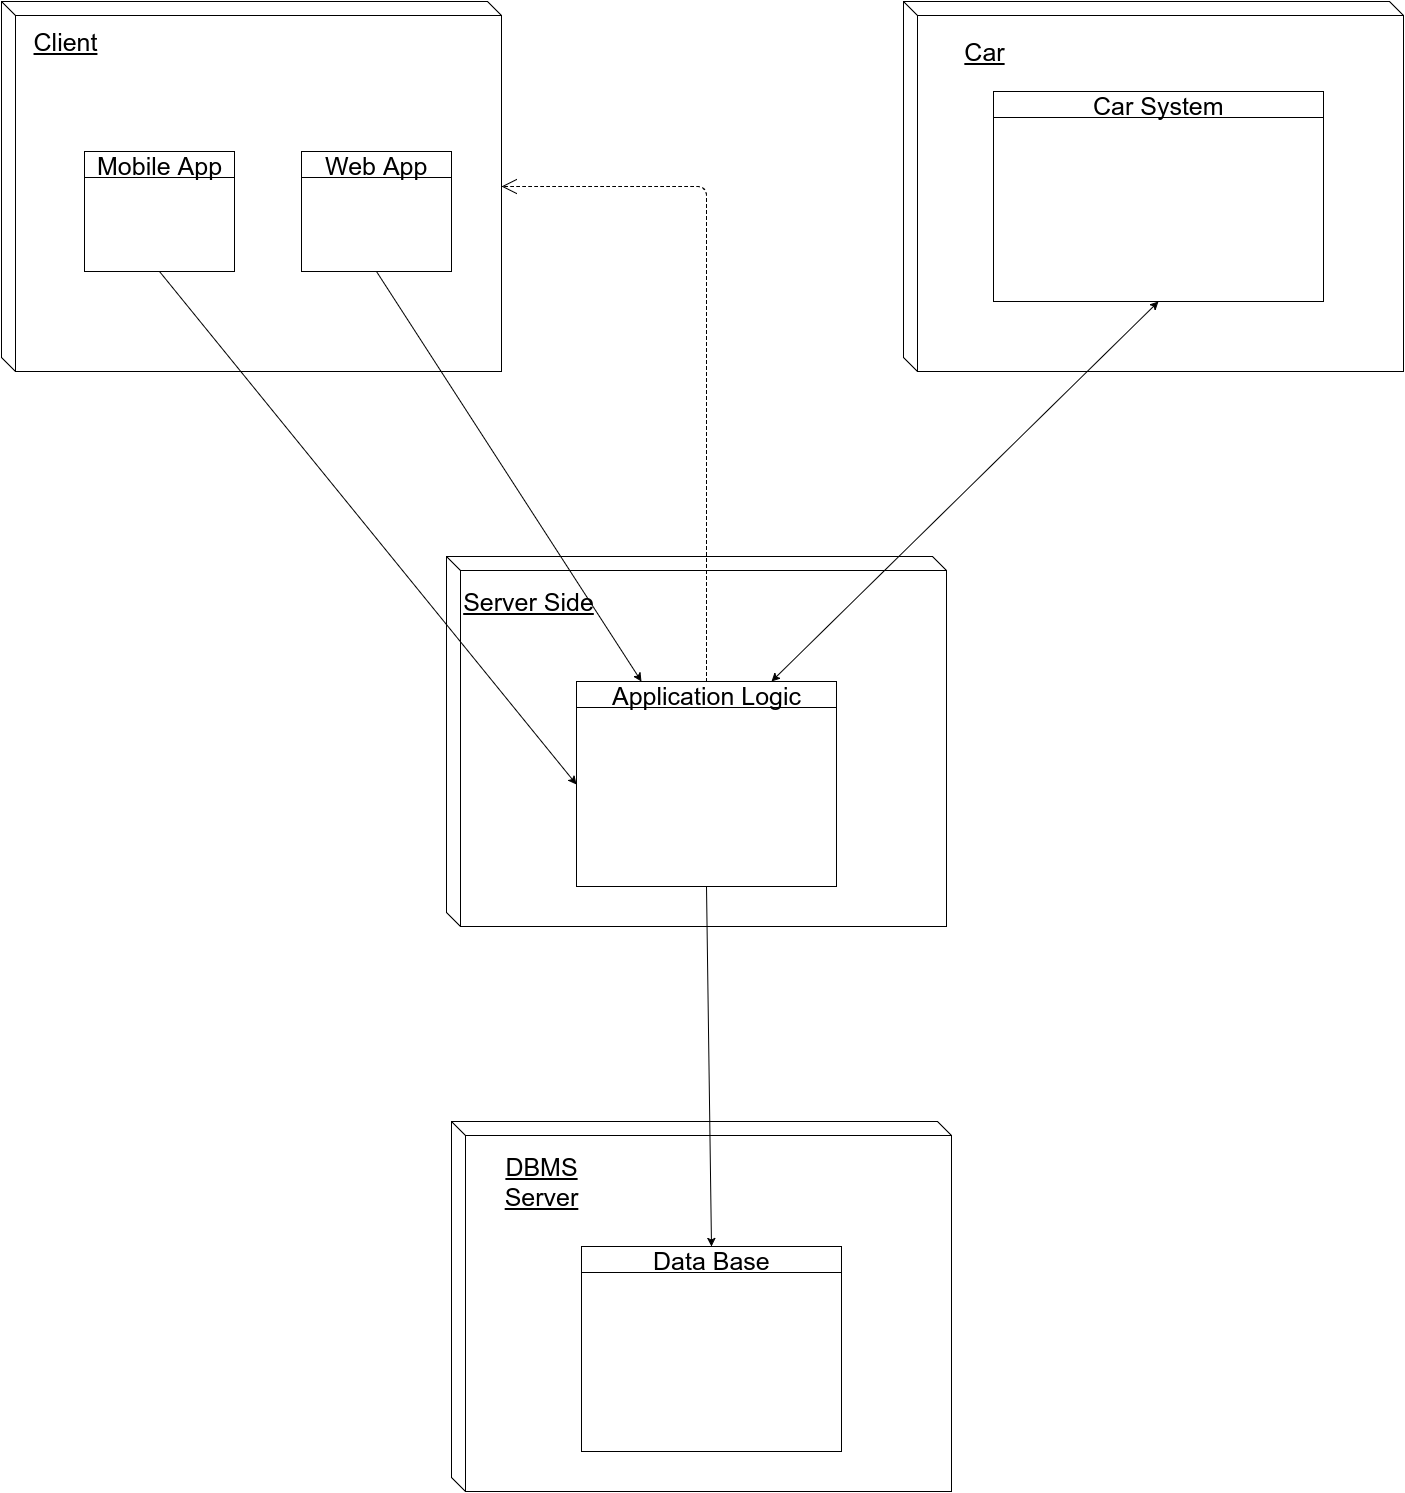

The diagram above was exported from draw.io. Its source (the exported page's mxGraphModel, read from the mxfile embedded in the PNG):
<mxGraphModel dx="1852" dy="457" grid="1" gridSize="10" guides="1" tooltips="1" connect="1" arrows="1" fold="1" page="1" pageScale="1" pageWidth="826" pageHeight="1169" math="0" shadow="0">
  <root>
    <mxCell id="0" />
    <mxCell id="1" parent="0" />
    <mxCell id="5f992df77a16ca23-1" value="" style="shape=cube;whiteSpace=wrap;html=1;strokeColor=#000000;strokeWidth=1;fillColor=none;gradientColor=none;fontSize=25;size=14;rotation=0;" vertex="1" parent="1">
      <mxGeometry x="-609" y="110" width="500" height="370" as="geometry" />
    </mxCell>
    <mxCell id="5f992df77a16ca23-3" value="&lt;u&gt;Client&lt;/u&gt;" style="text;html=1;strokeColor=none;fillColor=none;align=center;verticalAlign=middle;whiteSpace=wrap;fontSize=25;" vertex="1" parent="1">
      <mxGeometry x="-566" y="140" width="40" height="20" as="geometry" />
    </mxCell>
    <mxCell id="5f992df77a16ca23-4" value="Mobile App" style="swimlane;html=1;fontStyle=0;childLayout=stackLayout;horizontal=1;startSize=26;fillColor=none;horizontalStack=0;resizeParent=1;resizeLast=0;collapsible=1;marginBottom=0;swimlaneFillColor=#ffffff;strokeColor=#000000;strokeWidth=1;fontSize=25;" vertex="1" parent="1">
      <mxGeometry x="-526" y="260" width="150" height="120" as="geometry" />
    </mxCell>
    <mxCell id="5f992df77a16ca23-8" value="Web App" style="swimlane;html=1;fontStyle=0;childLayout=stackLayout;horizontal=1;startSize=26;fillColor=none;horizontalStack=0;resizeParent=1;resizeLast=0;collapsible=1;marginBottom=0;swimlaneFillColor=#ffffff;strokeColor=#000000;strokeWidth=1;fontSize=25;" vertex="1" parent="1">
      <mxGeometry x="-309" y="260" width="150" height="120" as="geometry" />
    </mxCell>
    <mxCell id="5f992df77a16ca23-9" value="" style="shape=cube;whiteSpace=wrap;html=1;strokeColor=#000000;strokeWidth=1;fillColor=none;gradientColor=none;fontSize=25;size=14;rotation=0;" vertex="1" parent="1">
      <mxGeometry x="-164" y="665" width="500" height="370" as="geometry" />
    </mxCell>
    <mxCell id="5f992df77a16ca23-10" value="&lt;u&gt;Server Side&lt;/u&gt;" style="text;html=1;strokeColor=none;fillColor=none;align=center;verticalAlign=middle;whiteSpace=wrap;fontSize=25;" vertex="1" parent="1">
      <mxGeometry x="-150" y="680" width="137" height="60" as="geometry" />
    </mxCell>
    <mxCell id="5f992df77a16ca23-11" value="Application Logic" style="swimlane;html=1;fontStyle=0;childLayout=stackLayout;horizontal=1;startSize=26;fillColor=none;horizontalStack=0;resizeParent=1;resizeLast=0;collapsible=1;marginBottom=0;swimlaneFillColor=#ffffff;strokeColor=#000000;strokeWidth=1;fontSize=25;" vertex="1" parent="1">
      <mxGeometry x="-34" y="790" width="260" height="205" as="geometry" />
    </mxCell>
    <mxCell id="5f992df77a16ca23-15" value="" style="shape=cube;whiteSpace=wrap;html=1;strokeColor=#000000;strokeWidth=1;fillColor=none;gradientColor=none;fontSize=25;size=14;rotation=0;" vertex="1" parent="1">
      <mxGeometry x="293" y="110" width="500" height="370" as="geometry" />
    </mxCell>
    <mxCell id="5f992df77a16ca23-16" value="&lt;u&gt;Car&lt;/u&gt;" style="text;html=1;strokeColor=none;fillColor=none;align=center;verticalAlign=middle;whiteSpace=wrap;fontSize=25;" vertex="1" parent="1">
      <mxGeometry x="336" y="140" width="77" height="40" as="geometry" />
    </mxCell>
    <mxCell id="5f992df77a16ca23-17" value="Car System" style="swimlane;html=1;fontStyle=0;childLayout=stackLayout;horizontal=1;startSize=26;fillColor=none;horizontalStack=0;resizeParent=1;resizeLast=0;collapsible=1;marginBottom=0;swimlaneFillColor=#ffffff;strokeColor=#000000;strokeWidth=1;fontSize=25;" vertex="1" parent="1">
      <mxGeometry x="383" y="200" width="330" height="210" as="geometry" />
    </mxCell>
    <mxCell id="5f992df77a16ca23-19" value="" style="shape=cube;whiteSpace=wrap;html=1;strokeColor=#000000;strokeWidth=1;fillColor=none;gradientColor=none;fontSize=25;size=14;rotation=0;" vertex="1" parent="1">
      <mxGeometry x="-159" y="1230" width="500" height="370" as="geometry" />
    </mxCell>
    <mxCell id="5f992df77a16ca23-20" value="&lt;u&gt;DBMS Server&lt;/u&gt;" style="text;html=1;strokeColor=none;fillColor=none;align=center;verticalAlign=middle;whiteSpace=wrap;fontSize=25;" vertex="1" parent="1">
      <mxGeometry x="-137" y="1260" width="137" height="60" as="geometry" />
    </mxCell>
    <mxCell id="5f992df77a16ca23-21" value="Data Base" style="swimlane;html=1;fontStyle=0;childLayout=stackLayout;horizontal=1;startSize=26;fillColor=none;horizontalStack=0;resizeParent=1;resizeLast=0;collapsible=1;marginBottom=0;swimlaneFillColor=#ffffff;strokeColor=#000000;strokeWidth=1;fontSize=25;" vertex="1" parent="1">
      <mxGeometry x="-29" y="1355" width="260" height="205" as="geometry" />
    </mxCell>
    <mxCell id="5f992df77a16ca23-22" style="edgeStyle=none;rounded=0;html=1;exitX=0.5;exitY=1;entryX=0.25;entryY=0;startArrow=none;startFill=0;endArrow=classic;endFill=1;jettySize=auto;orthogonalLoop=1;fontSize=25;" edge="1" parent="1" source="5f992df77a16ca23-8" target="5f992df77a16ca23-11">
      <mxGeometry relative="1" as="geometry" />
    </mxCell>
    <mxCell id="5f992df77a16ca23-23" style="edgeStyle=none;rounded=0;html=1;exitX=0.5;exitY=1;entryX=0;entryY=0.5;startArrow=none;startFill=0;endArrow=classic;endFill=1;jettySize=auto;orthogonalLoop=1;fontSize=25;" edge="1" parent="1" source="5f992df77a16ca23-4" target="5f992df77a16ca23-11">
      <mxGeometry relative="1" as="geometry" />
    </mxCell>
    <mxCell id="5f992df77a16ca23-24" style="edgeStyle=none;rounded=0;html=1;exitX=0.5;exitY=1;entryX=0.75;entryY=0;startArrow=classic;startFill=1;endArrow=classic;endFill=1;jettySize=auto;orthogonalLoop=1;fontSize=25;" edge="1" parent="1" source="5f992df77a16ca23-17" target="5f992df77a16ca23-11">
      <mxGeometry relative="1" as="geometry" />
    </mxCell>
    <mxCell id="5f992df77a16ca23-25" style="edgeStyle=none;rounded=0;html=1;exitX=0.5;exitY=1;entryX=0.5;entryY=0;startArrow=none;startFill=0;endArrow=classic;endFill=1;jettySize=auto;orthogonalLoop=1;fontSize=25;" edge="1" parent="1" source="5f992df77a16ca23-11" target="5f992df77a16ca23-21">
      <mxGeometry relative="1" as="geometry" />
    </mxCell>
    <mxCell id="689c07d4c1076860-2" style="edgeStyle=orthogonalEdgeStyle;html=1;exitX=0.5;exitY=0;entryX=1;entryY=0.5;startArrow=none;startFill=0;startSize=16;endArrow=open;endFill=0;endSize=13;jettySize=auto;orthogonalLoop=1;fontSize=17;dashed=1;rounded=1;" edge="1" parent="1" source="5f992df77a16ca23-11" target="5f992df77a16ca23-1">
      <mxGeometry relative="1" as="geometry">
        <Array as="points">
          <mxPoint x="96" y="295" />
        </Array>
      </mxGeometry>
    </mxCell>
  </root>
</mxGraphModel>